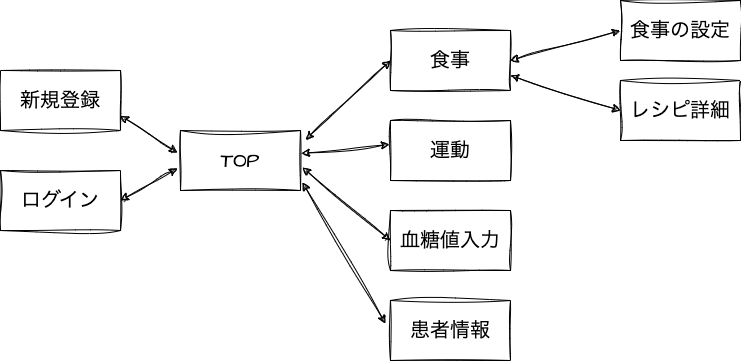

The diagram above was exported from draw.io. Its source (the exported page's mxGraphModel, read from the mxfile embedded in the PNG):
<mxGraphModel dx="468" dy="550" grid="1" gridSize="10" guides="0" tooltips="1" connect="1" arrows="1" fold="1" page="1" pageScale="1" pageWidth="827" pageHeight="1169" math="0" shadow="0">
  <root>
    <mxCell id="0" />
    <mxCell id="1" parent="0" />
    <mxCell id="27" value="血糖値入力" style="rounded=0;whiteSpace=wrap;html=1;sketch=1;hachureGap=4;jiggle=2;curveFitting=1;fontFamily=Architects Daughter;fontSource=https%3A%2F%2Ffonts.googleapis.com%2Fcss%3Ffamily%3DArchitects%2BDaughter;fontSize=20;" parent="1" vertex="1">
      <mxGeometry x="470" y="290" width="120" height="60" as="geometry" />
    </mxCell>
    <mxCell id="28" value="運動" style="rounded=0;whiteSpace=wrap;html=1;sketch=1;hachureGap=4;jiggle=2;curveFitting=1;fontFamily=Architects Daughter;fontSource=https%3A%2F%2Ffonts.googleapis.com%2Fcss%3Ffamily%3DArchitects%2BDaughter;fontSize=20;" parent="1" vertex="1">
      <mxGeometry x="470" y="200" width="120" height="60" as="geometry" />
    </mxCell>
    <mxCell id="29" value="食事の設定" style="rounded=0;whiteSpace=wrap;html=1;sketch=1;hachureGap=4;jiggle=2;curveFitting=1;fontFamily=Architects Daughter;fontSource=https%3A%2F%2Ffonts.googleapis.com%2Fcss%3Ffamily%3DArchitects%2BDaughter;fontSize=20;" parent="1" vertex="1">
      <mxGeometry x="700" y="80" width="120" height="60" as="geometry" />
    </mxCell>
    <mxCell id="30" value="食事" style="rounded=0;whiteSpace=wrap;html=1;sketch=1;hachureGap=4;jiggle=2;curveFitting=1;fontFamily=Architects Daughter;fontSource=https%3A%2F%2Ffonts.googleapis.com%2Fcss%3Ffamily%3DArchitects%2BDaughter;fontSize=20;" parent="1" vertex="1">
      <mxGeometry x="470" y="110" width="120" height="60" as="geometry" />
    </mxCell>
    <mxCell id="31" value="TOP" style="rounded=0;whiteSpace=wrap;html=1;sketch=1;hachureGap=4;jiggle=2;curveFitting=1;fontFamily=Architects Daughter;fontSource=https%3A%2F%2Ffonts.googleapis.com%2Fcss%3Ffamily%3DArchitects%2BDaughter;fontSize=20;" parent="1" vertex="1">
      <mxGeometry x="260" y="210" width="120" height="60" as="geometry" />
    </mxCell>
    <mxCell id="32" value="新規登録" style="rounded=0;whiteSpace=wrap;html=1;sketch=1;hachureGap=4;jiggle=2;curveFitting=1;fontFamily=Architects Daughter;fontSource=https%3A%2F%2Ffonts.googleapis.com%2Fcss%3Ffamily%3DArchitects%2BDaughter;fontSize=20;" parent="1" vertex="1">
      <mxGeometry x="80" y="150" width="120" height="60" as="geometry" />
    </mxCell>
    <mxCell id="33" value="ログイン" style="rounded=0;whiteSpace=wrap;html=1;sketch=1;hachureGap=4;jiggle=2;curveFitting=1;fontFamily=Architects Daughter;fontSource=https%3A%2F%2Ffonts.googleapis.com%2Fcss%3Ffamily%3DArchitects%2BDaughter;fontSize=20;" parent="1" vertex="1">
      <mxGeometry x="80" y="250" width="120" height="60" as="geometry" />
    </mxCell>
    <mxCell id="34" value="患者情報" style="rounded=0;whiteSpace=wrap;html=1;sketch=1;hachureGap=4;jiggle=2;curveFitting=1;fontFamily=Architects Daughter;fontSource=https%3A%2F%2Ffonts.googleapis.com%2Fcss%3Ffamily%3DArchitects%2BDaughter;fontSize=20;" parent="1" vertex="1">
      <mxGeometry x="470" y="380" width="120" height="60" as="geometry" />
    </mxCell>
    <mxCell id="36" value="レシピ詳細" style="rounded=0;whiteSpace=wrap;html=1;sketch=1;hachureGap=4;jiggle=2;curveFitting=1;fontFamily=Architects Daughter;fontSource=https%3A%2F%2Ffonts.googleapis.com%2Fcss%3Ffamily%3DArchitects%2BDaughter;fontSize=20;" parent="1" vertex="1">
      <mxGeometry x="700" y="160" width="120" height="60" as="geometry" />
    </mxCell>
    <mxCell id="39" value="" style="endArrow=classic;startArrow=classic;html=1;sketch=1;hachureGap=4;jiggle=2;curveFitting=1;fontFamily=Architects Daughter;fontSource=https%3A%2F%2Ffonts.googleapis.com%2Fcss%3Ffamily%3DArchitects%2BDaughter;fontSize=16;entryX=1;entryY=0.75;entryDx=0;entryDy=0;exitX=-0.025;exitY=0.367;exitDx=0;exitDy=0;exitPerimeter=0;" parent="1" source="31" target="32" edge="1">
      <mxGeometry width="50" height="50" relative="1" as="geometry">
        <mxPoint x="380" y="330" as="sourcePoint" />
        <mxPoint x="430" y="280" as="targetPoint" />
        <Array as="points" />
      </mxGeometry>
    </mxCell>
    <mxCell id="40" value="" style="endArrow=classic;startArrow=classic;html=1;sketch=1;hachureGap=4;jiggle=2;curveFitting=1;fontFamily=Architects Daughter;fontSource=https%3A%2F%2Ffonts.googleapis.com%2Fcss%3Ffamily%3DArchitects%2BDaughter;fontSize=16;entryX=1;entryY=0.5;entryDx=0;entryDy=0;exitX=-0.025;exitY=0.633;exitDx=0;exitDy=0;exitPerimeter=0;" parent="1" source="31" target="33" edge="1">
      <mxGeometry width="50" height="50" relative="1" as="geometry">
        <mxPoint x="250" y="250" as="sourcePoint" />
        <mxPoint x="210" y="320" as="targetPoint" />
      </mxGeometry>
    </mxCell>
    <mxCell id="47" value="" style="endArrow=classic;startArrow=classic;html=1;sketch=1;hachureGap=4;jiggle=2;curveFitting=1;fontFamily=Architects Daughter;fontSource=https%3A%2F%2Ffonts.googleapis.com%2Fcss%3Ffamily%3DArchitects%2BDaughter;fontSize=16;entryX=0;entryY=0.5;entryDx=0;entryDy=0;exitX=1.042;exitY=0.15;exitDx=0;exitDy=0;exitPerimeter=0;" parent="1" source="31" target="30" edge="1">
      <mxGeometry width="50" height="50" relative="1" as="geometry">
        <mxPoint x="430" y="330" as="sourcePoint" />
        <mxPoint x="480" y="280" as="targetPoint" />
      </mxGeometry>
    </mxCell>
    <mxCell id="48" value="" style="endArrow=classic;startArrow=classic;html=1;sketch=1;hachureGap=4;jiggle=2;curveFitting=1;fontFamily=Architects Daughter;fontSource=https%3A%2F%2Ffonts.googleapis.com%2Fcss%3Ffamily%3DArchitects%2BDaughter;fontSize=16;entryX=0;entryY=0.5;entryDx=0;entryDy=0;exitX=1;exitY=0.5;exitDx=0;exitDy=0;" parent="1" source="30" target="29" edge="1">
      <mxGeometry width="50" height="50" relative="1" as="geometry">
        <mxPoint x="430" y="330" as="sourcePoint" />
        <mxPoint x="480" y="280" as="targetPoint" />
      </mxGeometry>
    </mxCell>
    <mxCell id="49" value="" style="endArrow=classic;startArrow=classic;html=1;sketch=1;hachureGap=4;jiggle=2;curveFitting=1;fontFamily=Architects Daughter;fontSource=https%3A%2F%2Ffonts.googleapis.com%2Fcss%3Ffamily%3DArchitects%2BDaughter;fontSize=16;entryX=0;entryY=0.5;entryDx=0;entryDy=0;exitX=1;exitY=0.75;exitDx=0;exitDy=0;" parent="1" source="30" target="36" edge="1">
      <mxGeometry width="50" height="50" relative="1" as="geometry">
        <mxPoint x="430" y="330" as="sourcePoint" />
        <mxPoint x="480" y="280" as="targetPoint" />
      </mxGeometry>
    </mxCell>
    <mxCell id="50" value="" style="endArrow=classic;startArrow=classic;html=1;sketch=1;hachureGap=4;jiggle=2;curveFitting=1;fontFamily=Architects Daughter;fontSource=https%3A%2F%2Ffonts.googleapis.com%2Fcss%3Ffamily%3DArchitects%2BDaughter;fontSize=16;exitX=0;exitY=0.5;exitDx=0;exitDy=0;entryX=1.017;entryY=0.617;entryDx=0;entryDy=0;entryPerimeter=0;" parent="1" source="27" target="31" edge="1">
      <mxGeometry width="50" height="50" relative="1" as="geometry">
        <mxPoint x="430" y="330" as="sourcePoint" />
        <mxPoint x="180" y="280" as="targetPoint" />
      </mxGeometry>
    </mxCell>
    <mxCell id="52" value="" style="endArrow=classic;startArrow=classic;html=1;sketch=1;hachureGap=4;jiggle=2;curveFitting=1;fontFamily=Architects Daughter;fontSource=https%3A%2F%2Ffonts.googleapis.com%2Fcss%3Ffamily%3DArchitects%2BDaughter;fontSize=16;entryX=1.008;entryY=0.383;entryDx=0;entryDy=0;entryPerimeter=0;exitX=-0.008;exitY=0.4;exitDx=0;exitDy=0;exitPerimeter=0;" parent="1" source="28" target="31" edge="1">
      <mxGeometry width="50" height="50" relative="1" as="geometry">
        <mxPoint x="430" y="330" as="sourcePoint" />
        <mxPoint x="480" y="280" as="targetPoint" />
      </mxGeometry>
    </mxCell>
    <mxCell id="53" value="" style="endArrow=classic;startArrow=classic;html=1;sketch=1;hachureGap=4;jiggle=2;curveFitting=1;fontFamily=Architects Daughter;fontSource=https%3A%2F%2Ffonts.googleapis.com%2Fcss%3Ffamily%3DArchitects%2BDaughter;fontSize=16;entryX=1.017;entryY=0.867;entryDx=0;entryDy=0;exitX=-0.042;exitY=0.383;exitDx=0;exitDy=0;exitPerimeter=0;entryPerimeter=0;" parent="1" source="34" target="31" edge="1">
      <mxGeometry width="50" height="50" relative="1" as="geometry">
        <mxPoint x="430" y="330" as="sourcePoint" />
        <mxPoint x="480" y="280" as="targetPoint" />
      </mxGeometry>
    </mxCell>
  </root>
</mxGraphModel>